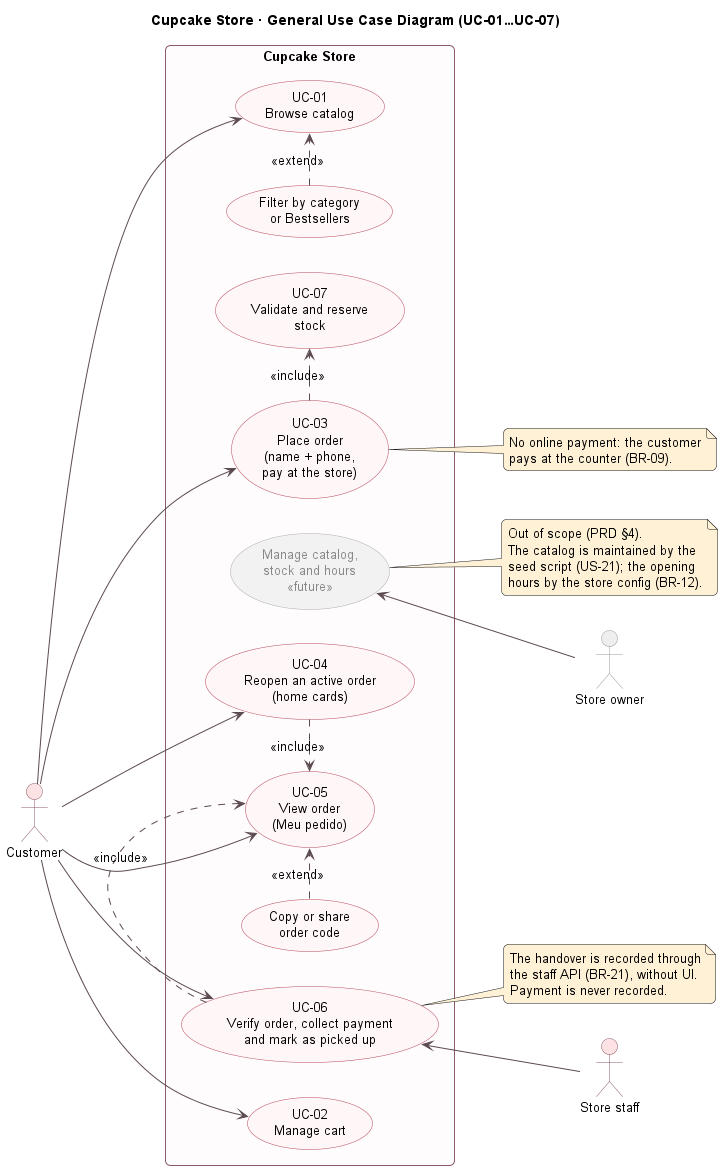

The diagram above was rendered by PlantUML. Its source (embedded in the PNG):
@startuml use-case-diagram
!include ../_style.iuml
title Cupcake Store · General Use Case Diagram (UC-01…UC-07)
left to right direction

actor "Customer" as Customer
actor "Store staff" as Staff
actor "Store owner" as Owner #EEEEEE;line:999999

rectangle "Cupcake Store" {
  usecase "UC-01\nBrowse catalog" as UC01
  usecase "Filter by category\nor Bestsellers" as UCF
  usecase "UC-02\nManage cart" as UC02
  usecase "UC-03\nPlace order\n(name + phone,\npay at the store)" as UC03
  usecase "UC-07\nValidate and reserve\nstock" as UC07
  usecase "UC-04\nReopen an active order\n(home cards)" as UC04
  usecase "UC-05\nView order\n(Meu pedido)" as UC05
  usecase "Copy or share\norder code" as UCC
  usecase "UC-06\nVerify order, collect payment\nand mark as picked up" as UC06

  usecase "Manage catalog,\nstock and hours\n«future»" as UCX1 #F2F2F2;line:AAAAAA;text:888888
}

Customer --> UC01
Customer --> UC02
Customer --> UC03
Customer --> UC04
Customer --> UC05
Customer --> UC06

UCF .> UC01 : <<extend>>
UC03 .> UC07 : <<include>>
UC04 .> UC05 : <<include>>
UCC .> UC05 : <<extend>>
UC06 .> UC05 : <<include>>

UC06 <-- Staff
UCX1 <-- Owner

note right of UCX1
  Out of scope (PRD §4).
  The catalog is maintained by the
  seed script (US-21); the opening
  hours by the store config (BR-12).
end note
note right of UC03
  No online payment: the customer
  pays at the counter (BR-09).
end note
note right of UC06
  The handover is recorded through
  the staff API (BR-21), without UI.
  Payment is never recorded.
end note
@enduml